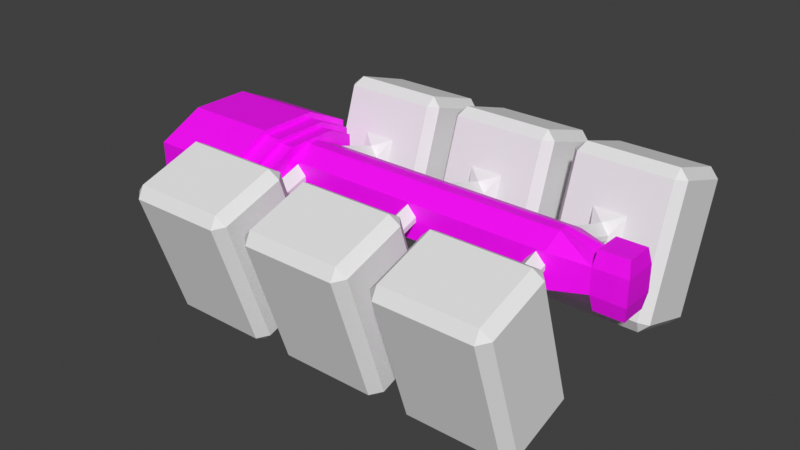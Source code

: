 # Source: oxana.blend  (saved by Blender 3.0.42; exported with 4.5.12 LTS)
import bpy
from mathutils import Matrix  # noqa: F401  (used for matrix-valued properties, if any)

bpy.ops.wm.read_factory_settings(use_empty=True)
scene = bpy.context.scene
scene.name = 'Scene'

# ---- collections
col_collection = bpy.data.collections.new('Collection'); scene.collection.children.link(col_collection)

# ---- images (referenced by path relative to the original .blend; pixels are not part of the script)
import os
ASSET_DIR = os.environ.get("B2B_ASSET_DIR", "")  # directory of the original .blend (textures are referenced by path, not embedded)
HERE = os.path.dirname(os.path.abspath(__file__))  # packed textures are extracted next to this script under _unpacked/

def load_image(name, relpath, width, height, colorspace="sRGB"):
    """Load a texture the original file referenced (path relative to the .blend, or extracted next to this script)."""
    p = next((c for c in (os.path.join(HERE, relpath), os.path.join(ASSET_DIR, relpath)) if relpath and os.path.exists(c)), "")
    if p:
        img = bpy.data.images.load(p, check_existing=True)
        img.name = name
    else:  # same state as the original file: an image datablock whose file is absent (Cycles renders it pink)
        img = bpy.data.images.new(name, width, height)
        img.source = "FILE"
        img.filepath = "//" + (relpath or name)
    img.colorspace_settings.name = colorspace
    return img
img_untitled_007 = load_image('Untitled.007', '', 1024, 1024, 'sRGB')
img_untitled_004 = load_image('Untitled.004', 'oxana_base.png', 1024, 1024, 'sRGB')
img_untitled_006 = load_image('Untitled.006', 'oxana_lights.png', 1024, 1024, 'sRGB')

# ---- materials (node trees are filled in below, after node groups)
mat_material = bpy.data.materials.new('Material')
mat_material.alpha_threshold = 0.0
mat_material.use_transparent_shadow = False
mat_material.line_color = (0.0, 0.0, 0.0, 1.0)

# ---- material node trees
mat_material.use_nodes = True; mat_material.node_tree.nodes.clear()
_N = mat_material.node_tree.nodes; _L = mat_material.node_tree.links
n0 = _N.new('ShaderNodeOutputMaterial'); n0.name = 'Material Output'; n0.location = (344, 300)
n1 = _N.new('ShaderNodeTexImage'); n1.name = 'Image Texture.002'; n1.location = (-732, -145)
n1.image = img_untitled_007
n2 = _N.new('ShaderNodeBsdfPrincipled'); n2.name = 'Principled BSDF'; n2.location = (-395, 480)
n2.hide = True
n2.distribution = 'GGX'
n2.subsurface_method = 'BURLEY'
n2.inputs[3].default_value = 1.45
n2.inputs[27].default_value = (0.0, 0.0, 0.0, 1.0)
n2.inputs[28].default_value = 1.0
n3 = _N.new('ShaderNodeBsdfPrincipled'); n3.name = 'Principled BSDF.001'; n3.location = (-385, 103)
n3.hide = True
n3.distribution = 'GGX'
n3.subsurface_method = 'BURLEY'
n3.inputs[3].default_value = 1.45
n3.inputs[27].default_value = (0.0, 0.0, 0.0, 1.0)
n3.inputs[28].default_value = 1.0
n4 = _N.new('ShaderNodeMixShader'); n4.name = 'Mix Shader.001'; n4.location = (147, 145)
n4.width = 127
n5 = _N.new('ShaderNodeBsdfPrincipled'); n5.name = 'Principled BSDF.002'; n5.location = (-330, -238)
n5.hide = True
n5.distribution = 'GGX'
n5.subsurface_method = 'BURLEY'
n5.inputs[3].default_value = 1.45
n5.inputs[27].default_value = (0.0, 0.0, 0.0, 1.0)
n5.inputs[28].default_value = 1.0
n6 = _N.new('ShaderNodeMixShader'); n6.name = 'Mix Shader'; n6.location = (-67, 326)
n7 = _N.new('ShaderNodeTexImage'); n7.name = 'Image Texture'; n7.location = (-747, 525)
n7.image = img_untitled_004
n8 = _N.new('ShaderNodeTexImage'); n8.name = 'Image Texture.001'; n8.location = (-726, 156)
n8.image = img_untitled_006
_L.new(n7.outputs[0], n2.inputs[0])
_L.new(n8.outputs[0], n3.inputs[0])
_L.new(n6.outputs[0], n4.inputs[1])
_L.new(n1.outputs[1], n4.inputs[0])
_L.new(n4.outputs[0], n0.inputs[0])
_L.new(n2.outputs[0], n6.inputs[1])
_L.new(n3.outputs[0], n6.inputs[2])
_L.new(n1.outputs[0], n5.inputs[0])
_L.new(n5.outputs[0], n4.inputs[2])
_L.new(n8.outputs[1], n6.inputs[0])
n0.is_active_output = True

# ---- world
world_world = bpy.data.worlds.new('World'); scene.world = world_world
world_world.use_nodes = True; world_world.node_tree.nodes.clear()
_N = world_world.node_tree.nodes; _L = world_world.node_tree.links
n0 = _N.new('ShaderNodeOutputWorld'); n0.name = 'World Output'; n0.location = (300, 300)
n1 = _N.new('ShaderNodeBackground'); n1.name = 'Background'; n1.location = (10, 300)
n1.inputs[0].default_value = (0.05088, 0.05088, 0.05088, 1.0)
_L.new(n1.outputs[0], n0.inputs[0])
n0.is_active_output = True
world_world.color = (0.05088, 0.05088, 0.05088)
world_world.use_sun_shadow = False
world_world.sun_shadow_jitter_overblur = 0.0

# ---- meshes
me_cube = bpy.data.meshes.new('Cube')
me_cube.from_pydata([(-5.613, 2.443, 0.5668), (-5.613, 2.443, 0.0), (-5.073, 2.028, 0.0), (-5.073, 2.028, 0.567), (-8.625, 2.403, 0.5442), (-8.613, 2.397, 0.0), (-8.296, 2.004, 0.0), (-5.613, 0.0, 1.274), (-8.625, 0.0, 1.251), (-5.613, 0.9838, 1.274), (-8.625, 0.9432, 1.251), (-5.613, 2.028, 0.567), (-5.613, 2.028, 0.0), (-5.073, 1.676, 0.5534), (-5.073, 1.676, 0.0), (-5.613, 0.9202, 1.104), (-5.613, 0.0, 1.104), (-4.63, 1.671, 0.5699), (-4.63, 1.671, 0.0), (-5.073, 0.9202, 1.104), (-5.073, 0.0, 1.104), (-5.073, 0.8359, 0.9604), (-5.073, 0.0, 0.9604), (4.221, 0.8688, 0.5376), (4.221, 0.8688, 0.0), (-4.627, 0.8359, 0.9604), (-4.627, 0.0, 0.9604), (-8.615, 2.2, 0.0), (-7.505, 2.004, 0.0), (-7.505, 0.0, 0.0), (-8.625, 2.204, 0.5454), (-8.625, 0.0, 1.147), (-8.625, 0.9066, 1.147), (-8.302, 2.007, 0.5372), (-8.302, 0.0, 1.055), (-8.302, 0.8015, 1.055), (-7.511, 0.0, 0.5408), (-7.511, 2.007, 0.5408), (-7.511, 0.0, 1.059), (-7.511, 0.8015, 1.059), (-4.63, 0.8645, 0.554), (-4.63, 0.8645, 0.0), (-4.627, 0.1695, 0.8765), (-4.627, 0.0, 0.8765), (4.221, 0.1695, 0.8765), (4.198, 0.0, 0.8672), (5.413, 0.5585, 0.0), (5.413, 0.5585, 0.2388), (1.033, 0.7696, 0.8765), (1.01, 0.0, 0.8672), (1.033, 0.7696, 0.8765), (1.033, 0.0, 0.8765), (6.391, 0.4396, 0.8841), (-8.914, 2.091, 0.0), (-5.488, 2.091, 0.0), (-8.914, 0.7264, 0.0), (-5.488, 0.7264, 0.0), (-8.914, 0.9262, 0.4801), (-5.488, 0.9262, 0.4801), (-8.914, 1.409, 0.6799), (-5.488, 1.409, 0.6799), (-8.914, 1.891, 0.4801), (-5.488, 1.891, 0.4801), (-8.914, 1.94, 0.0), (-8.914, 0.8774, 0.0), (-8.914, 1.033, 0.3733), (-8.914, 1.409, 0.5289), (-8.914, 1.784, 0.3733), (-8.778, 1.835, 0.0), (-8.778, 0.9821, 0.0), (-8.778, 1.107, 0.2993), (-8.778, 1.409, 0.4242), (-8.778, 1.71, 0.2993), (-8.543, 1.696, 0.0), (-8.543, 1.121, 0.0), (-8.543, 1.205, 0.2012), (-8.543, 1.409, 0.2855), (-8.543, 1.612, 0.2012), (-8.778, 0.4184, 0.0), (-8.927, 0.0, 0.8298), (-8.914, 0.3676, 0.3733), (-8.914, 0.0, 0.5289), (-8.914, 0.5232, 0.0), (-8.927, 0.0, 0.8298), (-5.488, 0.4744, 0.4801), (-8.914, 0.4744, 0.4801), (-5.488, 0.0, 0.6799), (-8.914, 0.0, 0.6799), (-5.488, 0.6742, 0.0), (-8.914, 0.6742, 0.0), (5.413, 0.5562, 0.3974), (5.407, 0.0, 0.3948), (5.48, 0.4436, 0.8806), (5.475, 0.0, 0.8787), (6.468, 0.5531, 0.2435), (6.468, 0.5508, 0.4021), (6.462, 0.0, 0.3995), (6.468, 0.5531, 0.0), (6.468, 0.4133, 0.2442), (6.468, 0.0, 0.0), (6.464, 0.0, 0.2448), (6.386, 0.0, 0.8822), (3.539, 0.0, 0.2046), (3.539, 0.0, 0.4496), (4.304, 0.0, 0.4496), (4.304, 0.0, 0.2046), (-0.4109, 0.0, 0.2046), (-0.4109, 0.0, 0.4496), (0.3541, 0.0, 0.4496), (0.3541, 0.0, 0.2046), (-8.778, 0.0, 0.4242), (-8.778, 0.2935, 0.2993), (-8.543, 0.2798, 0.0), (-8.543, 0.0, 0.2855), (-8.543, 0.1955, 0.2012), (-8.543, 0.0, 0.0)], [(45, 49), (49, 51), (50, 48), (79, 83)], [(8, 10, 32, 31), (9, 7, 16, 15), (4, 5, 27, 30), (9, 10, 8, 7), (1, 0, 11, 12), (5, 4, 0, 1), (0, 4, 10, 9), (15, 16, 20, 19), (11, 15, 19, 3), (0, 9, 15, 11), (19, 20, 22, 21), (3, 19, 21, 13), (12, 11, 3, 2), (13, 21, 25, 17), (14, 13, 17, 18), (2, 3, 13, 14), (17, 25, 42, 40), (18, 17, 40, 41), (21, 22, 26, 25), (31, 32, 35, 34), (32, 30, 33, 35), (10, 4, 30, 32), (35, 33, 37, 39), (33, 6, 28, 37), (30, 27, 6, 33), (37, 36, 38, 39), (29, 36, 37, 28), (34, 35, 39, 38), (42, 43, 45, 44), (40, 42, 44, 23), (25, 26, 43, 42), (41, 40, 23, 24), (24, 23, 47, 46), (23, 44, 90, 47), (55, 56, 58, 57), (57, 58, 60, 59), (59, 60, 62, 61), (61, 62, 54, 53), (57, 59, 66, 65), (59, 61, 67, 66), (55, 57, 65, 64), (61, 53, 63, 67), (69, 70, 75, 74), (66, 67, 72, 71), (64, 65, 70, 69), (67, 63, 68, 72), (65, 66, 71, 70), (73, 74, 75, 76, 77), (72, 68, 73, 77), (70, 71, 76, 75), (71, 72, 77, 76), (85, 89, 82, 80), (87, 85, 80, 81), (85, 84, 88, 89), (87, 86, 84, 85), (92, 93, 101, 52), (46, 47, 94, 97), (44, 45, 91, 90), (47, 90, 95, 94), (90, 91, 93, 92), (99, 98, 100), (97, 94, 98, 99), (100, 98, 95, 96), (98, 94, 95), (95, 90, 92, 52), (96, 95, 52, 101), (105, 104, 103, 102), (109, 108, 107, 106), (81, 80, 111, 110), (80, 82, 78, 111), (112, 115, 113, 114), (111, 78, 112, 114), (110, 111, 114, 113)])
_uv = me_cube.uv_layers.new(name='UVMap')
_uv.uv.foreach_set('vector', [0.4128, 0.7934, 0.3908, 0.7513, 0.3964, 0.7504, 0.4175, 0.791, 0.6345, 0.419, 0.6425, 0.468, 0.634, 0.4694, 0.6266, 0.4236, 0.3884, 0.6695, 0.4129, 0.6571, 0.4175, 0.6659, 0.393, 0.6785, 0.2707, 0.2764, 0.4225, 0.278, 0.4226, 0.3255, 0.2708, 0.326, 0.6315, 0.3665, 0.6369, 0.3945, 0.6163, 0.3985, 0.6109, 0.3705, 0.4225, 0.1688, 0.4226, 0.1963, 0.2708, 0.1947, 0.2713, 0.1661, 0.2708, 0.1947, 0.4226, 0.1963, 0.4225, 0.278, 0.2707, 0.2764, 0.6281, 0.4594, 0.6369, 0.505, 0.6101, 0.5101, 0.6013, 0.4646, 0.6163, 0.3985, 0.6281, 0.4594, 0.6013, 0.4646, 0.5896, 0.4037, 0.6369, 0.3945, 0.6345, 0.419, 0.6266, 0.4236, 0.6163, 0.3985, 0.132, 0.6482, 0.1299, 0.6946, 0.1227, 0.6942, 0.1245, 0.6522, 0.117, 0.6333, 0.132, 0.6482, 0.1245, 0.6522, 0.09945, 0.6359, 0.6109, 0.3705, 0.6163, 0.3985, 0.5896, 0.4037, 0.5842, 0.3756, 0.09945, 0.6359, 0.1087, 0.682, 0.08666, 0.6864, 0.07766, 0.6408, 0.09429, 0.6085, 0.09945, 0.6359, 0.07766, 0.6408, 0.07235, 0.6126, 0.1117, 0.6052, 0.117, 0.6333, 0.09945, 0.6359, 0.09429, 0.6085, 0.5827, 0.8217, 0.5874, 0.7755, 0.5927, 0.7748, 0.5887, 0.8132, 0.6073, 0.8364, 0.5827, 0.8217, 0.5887, 0.8132, 0.6127, 0.8275, 0.1087, 0.682, 0.117, 0.7233, 0.09497, 0.7277, 0.08666, 0.6864, 0.6127, 0.2867, 0.5621, 0.2854, 0.5688, 0.2681, 0.613, 0.2682, 0.5621, 0.2854, 0.4856, 0.2646, 0.5002, 0.2488, 0.5688, 0.2681, 0.3908, 0.7513, 0.3884, 0.6695, 0.393, 0.6785, 0.3964, 0.7504, 0.5688, 0.2681, 0.5002, 0.2488, 0.5201, 0.2177, 0.5717, 0.227, 0.5002, 0.2488, 0.4765, 0.2284, 0.5064, 0.1963, 0.5201, 0.2177, 0.4856, 0.2646, 0.4631, 0.2438, 0.4765, 0.2284, 0.5002, 0.2488, 0.5201, 0.2177, 0.607, 0.191, 0.613, 0.2221, 0.5717, 0.227, 0.5988, 0.1661, 0.607, 0.191, 0.5201, 0.2177, 0.5064, 0.1963, 0.613, 0.2682, 0.5688, 0.2681, 0.5717, 0.227, 0.613, 0.2221, 0.02044, 0.05904, 0.02045, 0.02026, 0.4652, 0.02037, 0.4663, 0.05916, 0.02026, 0.09765, 0.02044, 0.05904, 0.4663, 0.05916, 0.4663, 0.09832, 0.5874, 0.7755, 0.609, 0.7393, 0.6127, 0.7415, 0.5927, 0.7748, 0.02027, 0.1256, 0.02026, 0.09765, 0.4663, 0.09832, 0.4663, 0.1254, 0.3254, 0.6571, 0.3441, 0.6767, 0.279, 0.718, 0.2707, 0.7093, 0.3441, 0.6767, 0.3479, 0.7157, 0.2829, 0.725, 0.279, 0.718, 0.4434, 0.6166, 0.2707, 0.6166, 0.2707, 0.5904, 0.4434, 0.5904, 0.4434, 0.5904, 0.2707, 0.5904, 0.2707, 0.5641, 0.4434, 0.5641, 0.4434, 0.5641, 0.2707, 0.5641, 0.2707, 0.5378, 0.4434, 0.5378, 0.4434, 0.5378, 0.2707, 0.5378, 0.2707, 0.5115, 0.4434, 0.5115, 0.9468, 0.5673, 0.9468, 0.541, 0.9538, 0.5439, 0.9538, 0.5644, 0.9538, 0.4741, 0.9538, 0.5005, 0.9468, 0.4976, 0.9468, 0.4771, 0.9737, 0.8962, 0.9737, 0.9224, 0.9666, 0.9195, 0.9667, 0.8992, 0.9551, 0.3627, 0.9551, 0.389, 0.9481, 0.386, 0.9481, 0.3656, 0.8585, 0.8651, 0.8454, 0.8545, 0.8555, 0.8464, 0.8651, 0.8521, 0.8305, 0.8388, 0.8368, 0.8167, 0.8448, 0.8217, 0.8398, 0.8385, 0.8546, 0.8733, 0.8379, 0.8597, 0.8454, 0.8545, 0.8585, 0.8651, 0.8368, 0.8167, 0.8532, 0.8018, 0.8577, 0.81, 0.8448, 0.8217, 0.8379, 0.8597, 0.8305, 0.8388, 0.8398, 0.8385, 0.8454, 0.8545, 0.8651, 0.8231, 0.8651, 0.8521, 0.8555, 0.8464, 0.8523, 0.8378, 0.8561, 0.8295, 0.8448, 0.8217, 0.8577, 0.81, 0.8651, 0.8231, 0.8561, 0.8295, 0.8454, 0.8545, 0.8398, 0.8385, 0.8523, 0.8378, 0.8555, 0.8464, 0.8398, 0.8385, 0.8448, 0.8217, 0.8561, 0.8295, 0.8523, 0.8378, 0.9758, 0.8018, 0.9758, 0.828, 0.9688, 0.8251, 0.9688, 0.8047, 0.5897, 0.9538, 0.5897, 0.9797, 0.5827, 0.9769, 0.5827, 0.9568, 0.7036, 0.6132, 0.7036, 0.7858, 0.6774, 0.7858, 0.6774, 0.6132, 0.7295, 0.6132, 0.7295, 0.7858, 0.7036, 0.7858, 0.7036, 0.6132, 0.02587, 0.7683, 0.04823, 0.7682, 0.04791, 0.8142, 0.02575, 0.8142, 0.7226, 0.8795, 0.7105, 0.8795, 0.7103, 0.8264, 0.7226, 0.8264, 0.3479, 0.7157, 0.3479, 0.7545, 0.2825, 0.753, 0.2829, 0.725, 0.7105, 0.8795, 0.7026, 0.8795, 0.7023, 0.8264, 0.7103, 0.8264, 0.2434, 0.9088, 0.2434, 0.9369, 0.2187, 0.9367, 0.2187, 0.9143, 0.04823, 0.8589, 0.0273, 0.8468, 0.04813, 0.8466, 0.02036, 0.8591, 0.02026, 0.8469, 0.0273, 0.8468, 0.04823, 0.8589, 0.04813, 0.8466, 0.0273, 0.8468, 0.02031, 0.8389, 0.04807, 0.8388, 0.0273, 0.8468, 0.02026, 0.8469, 0.02031, 0.8389, 0.7023, 0.8264, 0.7026, 0.8795, 0.6775, 0.8761, 0.6774, 0.8302, 0.04807, 0.8388, 0.02031, 0.8389, 0.02575, 0.8142, 0.04791, 0.8142, 0.1011, 0.9519, 0.08874, 0.9519, 0.08874, 0.9133, 0.1011, 0.9133, 0.3952, 0.925, 0.3952, 0.9126, 0.4338, 0.9126, 0.4338, 0.925, 0.5827, 0.904, 0.594, 0.8871, 0.5999, 0.8935, 0.5909, 0.907, 0.594, 0.8871, 0.612, 0.877, 0.6143, 0.8853, 0.5999, 0.8935, 0.6187, 0.8985, 0.6187, 0.9133, 0.6036, 0.9123, 0.6091, 0.9033, 0.5999, 0.8935, 0.6143, 0.8853, 0.6187, 0.8985, 0.6091, 0.9033, 0.5909, 0.907, 0.5999, 0.8935, 0.6091, 0.9033, 0.6036, 0.9123])
me_cube.materials.append(mat_material)
me_cube.use_remesh_preserve_volume = False
me_cube.use_remesh_preserve_attributes = False
me_cube.use_mirror_vertex_groups = False
me_cube.update()
me_cube_002 = bpy.data.meshes.new('Cube.002')
me_cube_002.from_pydata([(3.529, 2.082, -3.626), (3.457, 1.907, -3.224), (3.237, 2.173, -3.349), (3.457, 3.163, 0.6138), (3.529, 3.542, 0.835), (3.237, 3.452, 0.5578), (3.529, 4.028, -4.263), (3.237, 4.119, -3.986), (3.529, 4.396, -4.077), (3.529, 5.488, 0.1981), (3.529, 5.675, -0.1699), (3.237, 5.398, -0.07917), (6.43, 2.082, -3.626), (6.722, 2.173, -3.349), (6.461, 1.907, -3.224), (6.43, 3.542, 0.835), (6.461, 3.163, 0.6142), (6.722, 3.452, 0.5578), (6.43, 4.028, -4.263), (6.43, 4.396, -4.077), (6.722, 4.119, -3.986), (6.43, 5.488, 0.1981), (6.722, 5.398, -0.07917), (6.43, 5.675, -0.1699), (4.561, 2.234, -1.285), (4.342, 2.319, -1.965), (4.853, 2.144, -1.562), (4.561, 2.281, -1.143), (4.853, 2.372, -0.866), (4.342, 2.751, -0.6447), (5.145, 2.281, -1.143), (5.406, 2.751, -0.6452), (4.853, 2.372, -0.866), (5.145, 2.234, -1.285), (4.853, 2.144, -1.562), (5.406, 2.319, -1.965), (4.561, 0.6492, -0.7661), (4.853, 0.5584, -1.043), (4.853, 0.3719, -0.6754), (4.561, 0.6956, -0.6244), (4.853, 0.4183, -0.5336), (4.853, 0.7863, -0.3471), (5.145, 0.6956, -0.6244), (4.853, 0.7863, -0.3471), (4.853, 0.4183, -0.5336), (5.145, 0.6492, -0.7661), (4.853, 0.3719, -0.6754), (4.853, 0.5584, -1.043)], [], [(1, 14, 35, 25), (20, 22, 17, 13), (14, 16, 31, 35), (21, 9, 4, 15), (2, 5, 11, 7), (16, 3, 29, 31), (32, 28, 41, 43), (3, 1, 25, 29), (8, 10, 23, 19), (27, 24, 36, 39), (26, 34, 47, 37), (33, 30, 42, 45), (46, 44, 40, 38), (0, 1, 2), (3, 4, 5), (6, 7, 8), (9, 10, 11), (12, 13, 14), (15, 16, 17), (18, 19, 20), (21, 22, 23), (24, 25, 26), (27, 28, 29), (30, 31, 32), (33, 34, 35), (36, 37, 38), (39, 40, 41), (42, 43, 44), (45, 46, 47), (6, 0, 2, 7), (1, 3, 5, 2), (4, 9, 11, 5), (10, 8, 7, 11), (18, 6, 8, 19), (9, 21, 23, 10), (22, 20, 19, 23), (12, 18, 20, 13), (21, 15, 17, 22), (16, 14, 13, 17), (0, 12, 14, 1), (15, 4, 3, 16), (24, 27, 29, 25), (30, 33, 35, 31), (25, 35, 34, 26), (31, 29, 28, 32), (38, 40, 39, 36), (44, 46, 45, 42), (37, 47, 46, 38), (43, 41, 40, 44), (33, 45, 47, 34), (36, 24, 26, 37), (41, 28, 27, 39), (42, 30, 32, 43), (6, 18, 12, 0)])
_uv = me_cube_002.uv_layers.new(name='UVMap')
_uv.uv.foreach_set('vector', [0.7212, 0.1661, 0.7212, 0.3195, 0.6535, 0.2656, 0.6536, 0.2113, 0.1248, 0.3548, 0.1248, 0.5647, 0.02026, 0.5647, 0.02026, 0.3548, 0.2192, 0.3548, 0.2192, 0.561, 0.1653, 0.4933, 0.1653, 0.4224, 0.5211, 0.6988, 0.5211, 0.5506, 0.6256, 0.5506, 0.6256, 0.6988, 0.2707, 0.3665, 0.4806, 0.3665, 0.4806, 0.471, 0.2707, 0.471, 0.2252, 0.6052, 0.2252, 0.7586, 0.1576, 0.7134, 0.1575, 0.6591, 0.2839, 0.9089, 0.2839, 0.9089, 0.2839, 0.9088, 0.2839, 0.9088, 0.7226, 0.3665, 0.7226, 0.5727, 0.6774, 0.505, 0.6774, 0.4341, 0.02026, 0.1661, 0.2302, 0.1661, 0.2302, 0.3143, 0.02026, 0.3143, 0.8997, 0.6983, 0.8921, 0.6983, 0.8921, 0.6132, 0.8997, 0.6132, 0.2832, 0.8608, 0.2832, 0.8608, 0.2832, 0.8607, 0.2832, 0.8607, 0.2427, 0.8607, 0.2427, 0.8683, 0.1575, 0.8683, 0.1575, 0.8607, 0.2839, 0.9494, 0.2839, 0.9494, 0.2839, 0.9494, 0.2839, 0.9494, 0.9603, 0.2985, 0.9603, 0.3213, 0.944, 0.3119, 0.9603, 0.2353, 0.9603, 0.258, 0.944, 0.2446, 0.9613, 0.02026, 0.9613, 0.04132, 0.9431, 0.03079, 0.944, 0.1201, 0.9623, 0.1096, 0.9623, 0.1307, 0.9105, 0.7389, 0.9105, 0.7599, 0.8921, 0.7518, 0.8305, 0.9254, 0.8498, 0.9139, 0.8498, 0.9339, 0.9623, 0.1712, 0.9623, 0.1922, 0.944, 0.1817, 0.9585, 0.6132, 0.9585, 0.6342, 0.9403, 0.6237, 0.03962, 0.8996, 0.03962, 0.9364, 0.02026, 0.9079, 0.1575, 0.9129, 0.1782, 0.9088, 0.1782, 0.9432, 0.9026, 0.02026, 0.9026, 0.05768, 0.8828, 0.02754, 0.9056, 0.901, 0.9261, 0.8962, 0.9261, 0.9323, 0.9585, 0.6958, 0.9403, 0.6853, 0.9585, 0.6747, 0.5211, 0.9385, 0.5393, 0.928, 0.5393, 0.949, 0.6956, 0.9411, 0.6774, 0.9306, 0.6956, 0.92, 0.3451, 0.9401, 0.3451, 0.9611, 0.3268, 0.9506, 0.3268, 0.8996, 0.3268, 0.795, 0.3479, 0.795, 0.3479, 0.8996, 0.8233, 0.3176, 0.8233, 0.1115, 0.8419, 0.1096, 0.8419, 0.3195, 0.1575, 0.7991, 0.2621, 0.7991, 0.2621, 0.8202, 0.1575, 0.8202, 0.7828, 0.1096, 0.7828, 0.3195, 0.7617, 0.3195, 0.7617, 0.1096, 0.8305, 0.7613, 0.8305, 0.6132, 0.8516, 0.6132, 0.8516, 0.7613, 0.5422, 0.7393, 0.5422, 0.8875, 0.5211, 0.8875, 0.5211, 0.7393, 0.7842, 0.3627, 0.7842, 0.5727, 0.7631, 0.5727, 0.7631, 0.3627, 0.1098, 0.7682, 0.1098, 0.8728, 0.08874, 0.8728, 0.08874, 0.7682, 0.7166, 0.02026, 0.7166, 0.1248, 0.6955, 0.1248, 0.6955, 0.02026, 0.77, 0.8212, 0.77, 0.615, 0.79, 0.6132, 0.79, 0.8231, 0.8247, 0.5125, 0.8247, 0.3643, 0.8471, 0.3627, 0.8471, 0.5162, 0.458, 0.809, 0.458, 0.6608, 0.4804, 0.6571, 0.4804, 0.8105, 0.8876, 0.5134, 0.8876, 0.5058, 0.9062, 0.4741, 0.9062, 0.5451, 0.8876, 0.402, 0.8876, 0.3944, 0.9076, 0.3627, 0.9076, 0.4336, 0.9283, 0.8018, 0.9283, 0.8557, 0.906, 0.8277, 0.9056, 0.8273, 0.79, 0.8636, 0.79, 0.9175, 0.7673, 0.892, 0.7678, 0.8916, 0.7884, 0.958, 0.7884, 0.9656, 0.7673, 0.9656, 0.7673, 0.958, 0.8457, 0.5567, 0.8457, 0.5643, 0.8247, 0.5643, 0.8247, 0.5567, 0.9481, 0.4295, 0.9481, 0.4295, 0.9481, 0.4295, 0.9481, 0.4295, 0.4743, 0.9127, 0.4743, 0.9126, 0.4743, 0.9126, 0.4743, 0.9126, 0.3952, 0.851, 0.4804, 0.851, 0.4804, 0.8721, 0.3952, 0.8721, 0.8423, 0.04132, 0.7571, 0.04132, 0.7571, 0.02026, 0.8423, 0.02026, 0.9035, 0.1096, 0.9035, 0.1948, 0.8824, 0.1948, 0.8824, 0.1096, 0.9035, 0.2353, 0.9035, 0.3205, 0.8824, 0.3205, 0.8824, 0.2353, 0.5069, 0.02026, 0.655, 0.02026, 0.655, 0.1248, 0.5069, 0.1248])
me_cube_002.use_remesh_fix_poles = True
me_cube_002.use_remesh_preserve_attributes = False
me_cube_002.update()

# ---- objects
ob_main = bpy.data.objects.new('main', me_cube)
ob_cube = bpy.data.objects.new('Cube', me_cube_002)

# ---- transforms, parenting, visibility, modifiers, constraints
ob_main.location = (0.8537, 0.1843, -0.3656)
ob_main.lock_rotations_4d = False
ob_main.empty_display_type = 'ARROWS'
ob_main.lineart.crease_threshold = 0.0
_m = ob_main.modifiers.new('Mirror', 'MIRROR')
_m.use_axis = (False, True, True)
_m.use_clip = True
_m.use_mirror_vertex_groups = False
ob_cube.location = (-0.02586, 0.218, 0.5069)
_m = ob_cube.modifiers.new('Mirror', 'MIRROR')
_m.use_axis = (False, True, False)
_m = ob_cube.modifiers.new('Array', 'ARRAY')
_m.count = 3
_m.relative_offset_displace = (-1.2, 0.0, 0.0)

# ---- collection membership
col_collection.objects.link(ob_main)
col_collection.objects.link(ob_cube)

# ---- scene / render settings (as saved in the file)
scene.frame_start = 1; scene.frame_end = 250; scene.frame_set(1)
scene.render.engine = 'BLENDER_EEVEE_NEXT'
scene.cycles.use_denoising = False
scene.cycles.samples = 128
scene.cycles.sampling_pattern = 'TABULATED_SOBOL'
scene.cycles.use_adaptive_sampling = False
scene.cycles.use_light_tree = False
scene.view_settings.view_transform = 'Standard'
bpy.context.view_layer.update()

# ---- added for rendering (the .blend has no active camera and no usable light): camera, sun
cam_auto = bpy.data.cameras.new('AutoCamera')
cam_auto.lens = 50.0
cam_auto.sensor_width = 36.0
cam_auto.clip_end = 1000.0
ob_auto_camera = bpy.data.objects.new('AutoCamera', cam_auto)
scene.collection.objects.link(ob_auto_camera)
ob_auto_camera.location = (17.9384, -21.7591, 13.4442)
ob_auto_camera.rotation_euler = (1.09748, -7.21219e-08, 0.694738)
scene.camera = ob_auto_camera
light_auto_sun = bpy.data.lights.new('AutoSun', 'SUN')
light_auto_sun.energy = 3.0
light_auto_sun.angle = 0.0523599
ob_auto_sun = bpy.data.objects.new('AutoSun', light_auto_sun)
scene.collection.objects.link(ob_auto_sun)
ob_auto_sun.rotation_euler = (0.872665, 0.174533, 0.523599)
bpy.context.view_layer.update()
